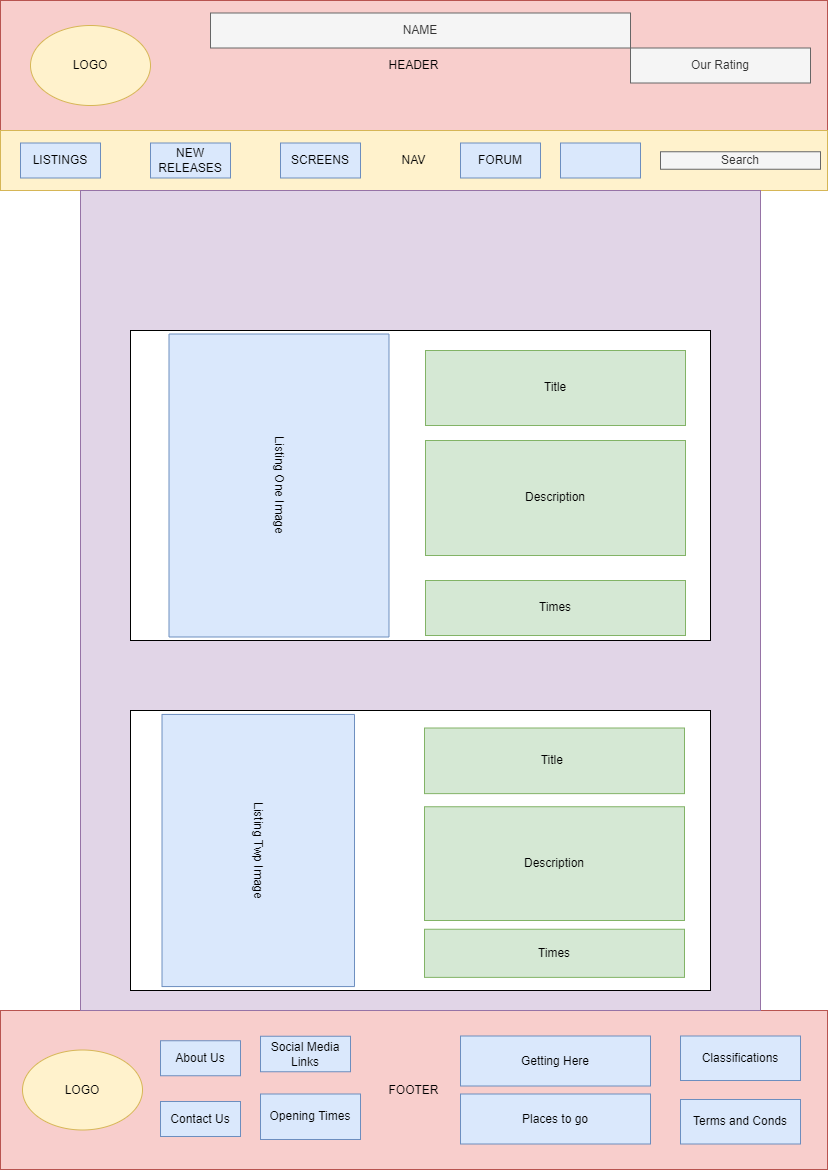

The diagram above was exported from draw.io. Its source (the exported page's mxGraphModel, read from the mxfile embedded in the PNG):
<mxGraphModel dx="2371" dy="934" grid="1" gridSize="10" guides="1" tooltips="1" connect="1" arrows="1" fold="1" page="1" pageScale="1" pageWidth="827" pageHeight="1169" math="0" shadow="0">
  <root>
    <mxCell id="0" />
    <mxCell id="1" parent="0" />
    <mxCell id="hJE2jZjR9y_cjiN_PhOy-2" value="HEADER" style="rounded=0;whiteSpace=wrap;html=1;fillColor=#f8cecc;strokeColor=#b85450;" vertex="1" parent="1">
      <mxGeometry width="827" height="130" as="geometry" />
    </mxCell>
    <mxCell id="hJE2jZjR9y_cjiN_PhOy-3" value="NAV" style="rounded=0;whiteSpace=wrap;html=1;fillColor=#fff2cc;strokeColor=#d6b656;" vertex="1" parent="1">
      <mxGeometry y="130" width="827" height="60" as="geometry" />
    </mxCell>
    <mxCell id="hJE2jZjR9y_cjiN_PhOy-6" value="FOOTER" style="rounded=0;whiteSpace=wrap;html=1;fillColor=#f8cecc;strokeColor=#b85450;" vertex="1" parent="1">
      <mxGeometry y="1010" width="827" height="159" as="geometry" />
    </mxCell>
    <mxCell id="hJE2jZjR9y_cjiN_PhOy-7" value="" style="rounded=0;whiteSpace=wrap;html=1;fillColor=#e1d5e7;strokeColor=#9673a6;" vertex="1" parent="1">
      <mxGeometry x="80" y="190" width="680" height="820" as="geometry" />
    </mxCell>
    <mxCell id="hJE2jZjR9y_cjiN_PhOy-18" value="LISTINGS" style="rounded=0;whiteSpace=wrap;html=1;fillColor=#dae8fc;strokeColor=#6c8ebf;" vertex="1" parent="1">
      <mxGeometry x="20" y="142.5" width="80" height="35" as="geometry" />
    </mxCell>
    <mxCell id="hJE2jZjR9y_cjiN_PhOy-19" value="NEW RELEASES" style="rounded=0;whiteSpace=wrap;html=1;fillColor=#dae8fc;strokeColor=#6c8ebf;" vertex="1" parent="1">
      <mxGeometry x="150" y="142.5" width="80" height="35" as="geometry" />
    </mxCell>
    <mxCell id="hJE2jZjR9y_cjiN_PhOy-20" value="SCREENS" style="rounded=0;whiteSpace=wrap;html=1;fillColor=#dae8fc;strokeColor=#6c8ebf;" vertex="1" parent="1">
      <mxGeometry x="280" y="142.5" width="80" height="35" as="geometry" />
    </mxCell>
    <mxCell id="hJE2jZjR9y_cjiN_PhOy-21" value="FORUM" style="rounded=0;whiteSpace=wrap;html=1;fillColor=#dae8fc;strokeColor=#6c8ebf;" vertex="1" parent="1">
      <mxGeometry x="460" y="142.5" width="80" height="35" as="geometry" />
    </mxCell>
    <mxCell id="hJE2jZjR9y_cjiN_PhOy-22" value="" style="rounded=0;whiteSpace=wrap;html=1;fillColor=#dae8fc;strokeColor=#6c8ebf;" vertex="1" parent="1">
      <mxGeometry x="560" y="142.5" width="80" height="35" as="geometry" />
    </mxCell>
    <mxCell id="hJE2jZjR9y_cjiN_PhOy-23" value="About Us" style="rounded=0;whiteSpace=wrap;html=1;fillColor=#dae8fc;strokeColor=#6c8ebf;" vertex="1" parent="1">
      <mxGeometry x="160" y="1040.25" width="80" height="35" as="geometry" />
    </mxCell>
    <mxCell id="hJE2jZjR9y_cjiN_PhOy-24" value="Contact Us" style="rounded=0;whiteSpace=wrap;html=1;fillColor=#dae8fc;strokeColor=#6c8ebf;" vertex="1" parent="1">
      <mxGeometry x="160" y="1101" width="80" height="35" as="geometry" />
    </mxCell>
    <mxCell id="hJE2jZjR9y_cjiN_PhOy-28" value="LOGO" style="ellipse;whiteSpace=wrap;html=1;fillColor=#fff2cc;strokeColor=#d6b656;" vertex="1" parent="1">
      <mxGeometry x="30" y="25" width="120" height="80" as="geometry" />
    </mxCell>
    <mxCell id="hJE2jZjR9y_cjiN_PhOy-29" value="Opening Times" style="rounded=0;whiteSpace=wrap;html=1;fillColor=#dae8fc;strokeColor=#6c8ebf;" vertex="1" parent="1">
      <mxGeometry x="260" y="1093.5" width="100" height="45.5" as="geometry" />
    </mxCell>
    <mxCell id="hJE2jZjR9y_cjiN_PhOy-31" value="Classifications" style="rounded=0;whiteSpace=wrap;html=1;fillColor=#dae8fc;strokeColor=#6c8ebf;" vertex="1" parent="1">
      <mxGeometry x="680" y="1035.5" width="120" height="44.5" as="geometry" />
    </mxCell>
    <mxCell id="hJE2jZjR9y_cjiN_PhOy-32" value="Getting Here&lt;br&gt;" style="rounded=0;whiteSpace=wrap;html=1;fillColor=#dae8fc;strokeColor=#6c8ebf;" vertex="1" parent="1">
      <mxGeometry x="460" y="1035.5" width="190" height="50" as="geometry" />
    </mxCell>
    <mxCell id="hJE2jZjR9y_cjiN_PhOy-33" value="Places to go" style="rounded=0;whiteSpace=wrap;html=1;fillColor=#dae8fc;strokeColor=#6c8ebf;" vertex="1" parent="1">
      <mxGeometry x="460" y="1093.5" width="190" height="50" as="geometry" />
    </mxCell>
    <mxCell id="hJE2jZjR9y_cjiN_PhOy-34" value="Search" style="rounded=0;whiteSpace=wrap;html=1;fillColor=#f5f5f5;fontColor=#333333;strokeColor=#666666;" vertex="1" parent="1">
      <mxGeometry x="660" y="151.25" width="160" height="17.5" as="geometry" />
    </mxCell>
    <mxCell id="hJE2jZjR9y_cjiN_PhOy-36" value="Our Rating" style="rounded=0;whiteSpace=wrap;html=1;fillColor=#f5f5f5;fontColor=#333333;strokeColor=#666666;" vertex="1" parent="1">
      <mxGeometry x="630" y="47.5" width="180" height="35" as="geometry" />
    </mxCell>
    <mxCell id="hJE2jZjR9y_cjiN_PhOy-37" value="Terms and Conds" style="rounded=0;whiteSpace=wrap;html=1;fillColor=#dae8fc;strokeColor=#6c8ebf;" vertex="1" parent="1">
      <mxGeometry x="680" y="1099" width="120" height="44.5" as="geometry" />
    </mxCell>
    <mxCell id="hJE2jZjR9y_cjiN_PhOy-38" value="Social Media Links" style="rounded=0;whiteSpace=wrap;html=1;fillColor=#dae8fc;strokeColor=#6c8ebf;" vertex="1" parent="1">
      <mxGeometry x="260" y="1035.75" width="90" height="35.5" as="geometry" />
    </mxCell>
    <mxCell id="hJE2jZjR9y_cjiN_PhOy-39" value="" style="group" vertex="1" connectable="0" parent="1">
      <mxGeometry x="130" y="710" width="580" height="280" as="geometry" />
    </mxCell>
    <mxCell id="hJE2jZjR9y_cjiN_PhOy-9" value="" style="rounded=0;whiteSpace=wrap;html=1;fillColor=default;gradientColor=#ffffff;" vertex="1" parent="hJE2jZjR9y_cjiN_PhOy-39">
      <mxGeometry width="580" height="280" as="geometry" />
    </mxCell>
    <mxCell id="hJE2jZjR9y_cjiN_PhOy-11" value="&lt;span style=&quot;&quot;&gt;Listing Twp Image&lt;/span&gt;" style="rounded=0;whiteSpace=wrap;html=1;fillColor=#dae8fc;rotation=90;strokeColor=#6c8ebf;" vertex="1" parent="hJE2jZjR9y_cjiN_PhOy-39">
      <mxGeometry x="-8.31" y="43.75" width="272.13" height="192.5" as="geometry" />
    </mxCell>
    <mxCell id="hJE2jZjR9y_cjiN_PhOy-15" value="Title&lt;span style=&quot;white-space: pre;&quot;&gt;&#09;&lt;/span&gt;" style="rounded=0;whiteSpace=wrap;html=1;fillColor=#d5e8d4;strokeColor=#82b366;" vertex="1" parent="hJE2jZjR9y_cjiN_PhOy-39">
      <mxGeometry x="294" y="17.5" width="260" height="65.625" as="geometry" />
    </mxCell>
    <mxCell id="hJE2jZjR9y_cjiN_PhOy-16" value="Description" style="rounded=0;whiteSpace=wrap;html=1;fillColor=#d5e8d4;strokeColor=#82b366;" vertex="1" parent="hJE2jZjR9y_cjiN_PhOy-39">
      <mxGeometry x="294" y="96.25" width="260" height="113.75" as="geometry" />
    </mxCell>
    <mxCell id="hJE2jZjR9y_cjiN_PhOy-17" value="Times" style="rounded=0;whiteSpace=wrap;html=1;fillColor=#d5e8d4;strokeColor=#82b366;" vertex="1" parent="hJE2jZjR9y_cjiN_PhOy-39">
      <mxGeometry x="294" y="218.75" width="260" height="48.125" as="geometry" />
    </mxCell>
    <mxCell id="hJE2jZjR9y_cjiN_PhOy-8" value="" style="rounded=0;whiteSpace=wrap;html=1;fillColor=default;gradientColor=#ffffff;" vertex="1" parent="1">
      <mxGeometry x="130" y="330" width="580" height="310" as="geometry" />
    </mxCell>
    <mxCell id="hJE2jZjR9y_cjiN_PhOy-10" value="Listing One Image" style="rounded=0;whiteSpace=wrap;html=1;fillColor=#dae8fc;rotation=90;strokeColor=#6c8ebf;" vertex="1" parent="1">
      <mxGeometry x="127" y="375" width="303" height="220" as="geometry" />
    </mxCell>
    <mxCell id="hJE2jZjR9y_cjiN_PhOy-12" value="Title" style="rounded=0;whiteSpace=wrap;html=1;fillColor=#d5e8d4;strokeColor=#82b366;" vertex="1" parent="1">
      <mxGeometry x="425" y="350" width="260" height="75" as="geometry" />
    </mxCell>
    <mxCell id="hJE2jZjR9y_cjiN_PhOy-13" value="Description" style="rounded=0;whiteSpace=wrap;html=1;fillColor=#d5e8d4;strokeColor=#82b366;" vertex="1" parent="1">
      <mxGeometry x="425" y="440" width="260" height="115" as="geometry" />
    </mxCell>
    <mxCell id="hJE2jZjR9y_cjiN_PhOy-14" value="Times" style="rounded=0;whiteSpace=wrap;html=1;fillColor=#d5e8d4;strokeColor=#82b366;" vertex="1" parent="1">
      <mxGeometry x="425" y="580" width="260" height="55" as="geometry" />
    </mxCell>
    <mxCell id="hJE2jZjR9y_cjiN_PhOy-42" value="LOGO" style="ellipse;whiteSpace=wrap;html=1;fillColor=#fff2cc;strokeColor=#d6b656;" vertex="1" parent="1">
      <mxGeometry x="22" y="1049.5" width="120" height="80" as="geometry" />
    </mxCell>
    <mxCell id="hJE2jZjR9y_cjiN_PhOy-43" value="NAME" style="rounded=0;whiteSpace=wrap;html=1;fillColor=#f5f5f5;fontColor=#333333;strokeColor=#666666;" vertex="1" parent="1">
      <mxGeometry x="210" y="12.5" width="420" height="35" as="geometry" />
    </mxCell>
  </root>
</mxGraphModel>